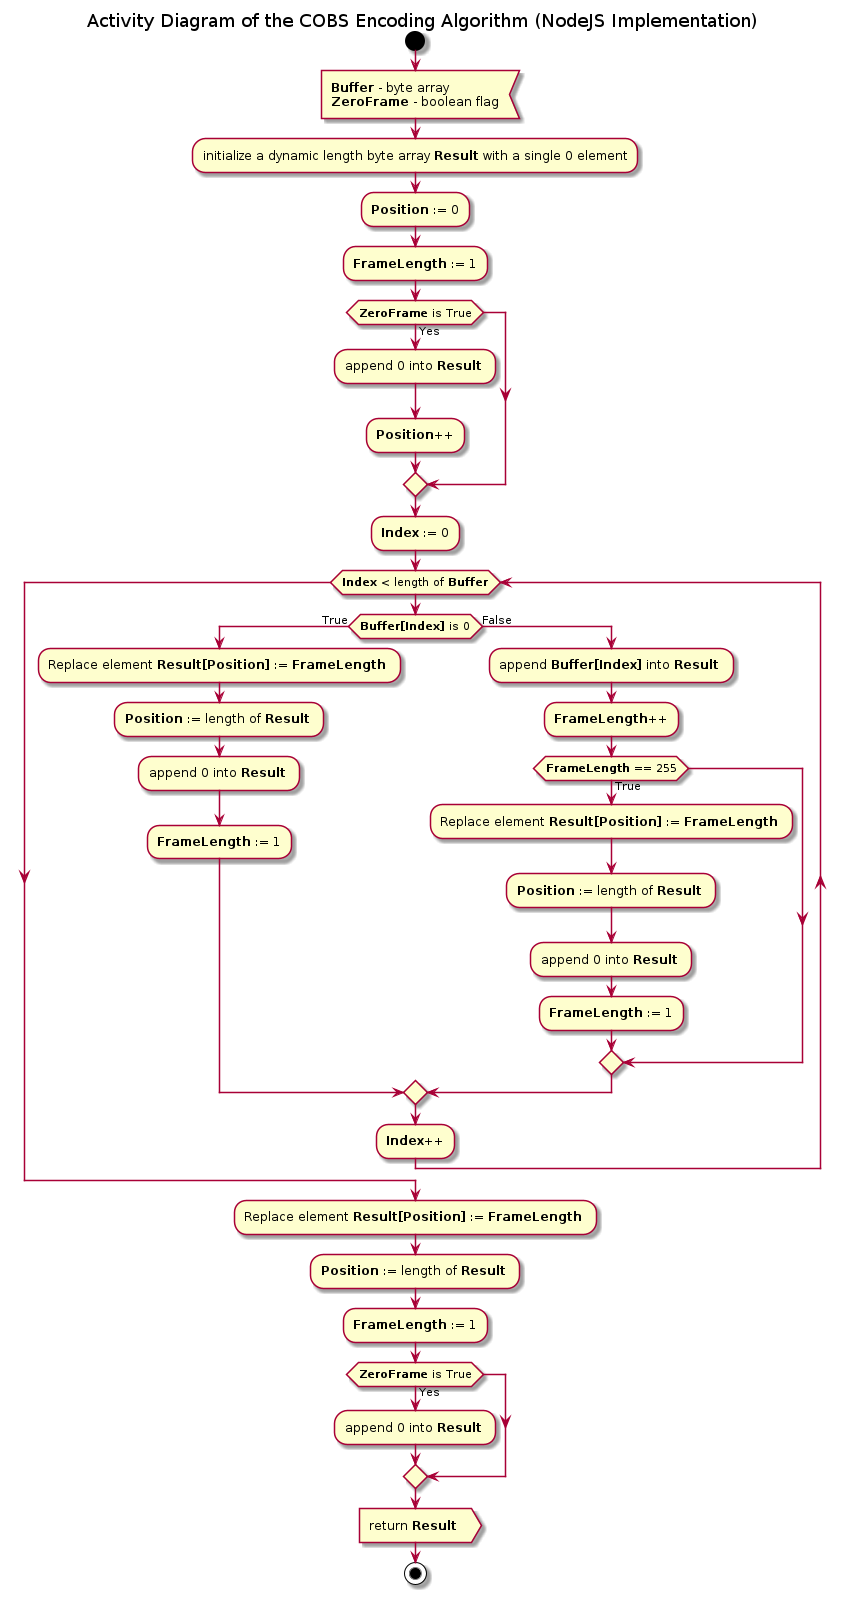

The diagram above was rendered by PlantUML. Its source (embedded in the PNG):
@startuml cobs_encode

title Activity Diagram of the COBS Encoding Algorithm (NodeJS Implementation)

start

:<b>Buffer</b> - byte array
<b>ZeroFrame</b> - boolean flag<

:initialize a dynamic length byte array <b>Result</b> with a single 0 element;

:<b>Position</b> := 0;

:<b>FrameLength</b> := 1;

if (<b>ZeroFrame</b> is True) then (Yes)
    :append 0 into <b>Result</b> ;
    
    :<b>Position</b>++;
endif

:<b>Index</b> := 0;

while (<b>Index</b> < length of <b>Buffer</b>)
    if (<b>Buffer[Index]</b> is 0) then (True)
        :Replace element <b>Result[Position]</b> := <b>FrameLength</b> ;
        
        :<b>Position</b> := length of <b>Result</b> ;
        
        :append 0 into <b>Result</b> ;
        
        :<b>FrameLength</b> := 1;
    else (False)
        :append <b>Buffer[Index]</b> into <b>Result</b> ;
        
        :<b>FrameLength</b>++;
        
        if (<b>FrameLength</b> == 255) then (True)
            :Replace element <b>Result[Position]</b> := <b>FrameLength</b> ;
            
            :<b>Position</b> := length of <b>Result</b> ;
            
            :append 0 into <b>Result</b> ;
            
            :<b>FrameLength</b> := 1;
        endif
    endif
    
    :<b>Index</b>++;
end while

:Replace element <b>Result[Position]</b> := <b>FrameLength</b> ;

:<b>Position</b> := length of <b>Result</b> ;

:<b>FrameLength</b> := 1;

if (<b>ZeroFrame</b> is True) then (Yes)
    :append 0 into <b>Result</b> ;
endif

:return <b>Result</b> >

stop

@enduml